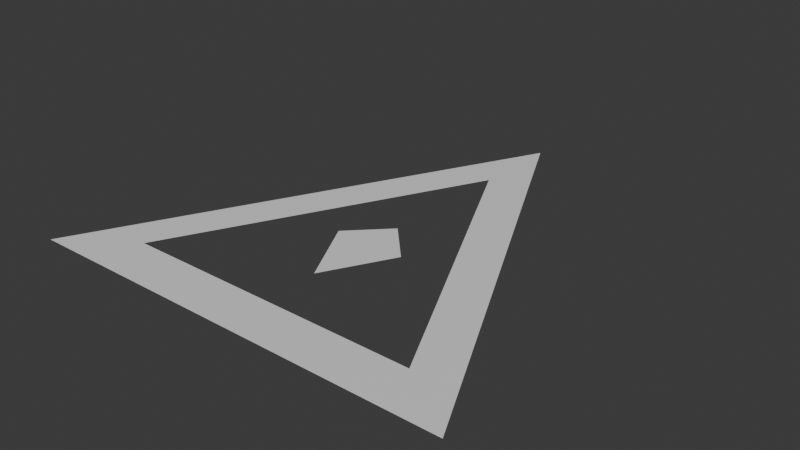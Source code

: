 # Source: fearsymbol.blend  (saved by Blender 4.3.34; exported with 4.5.12 LTS)
import bpy
from mathutils import Matrix  # noqa: F401  (used for matrix-valued properties, if any)

bpy.ops.wm.read_factory_settings(use_empty=True)
scene = bpy.context.scene
scene.name = 'Scene'

# ---- collections
col_collection = bpy.data.collections.new('Collection'); scene.collection.children.link(col_collection)

# ---- materials (node trees are filled in below, after node groups)
mat_material_001 = bpy.data.materials.new('Material.001')
mat_material_002 = bpy.data.materials.new('Material.002')

# ---- material node trees
mat_material_001.use_nodes = True; mat_material_001.node_tree.nodes.clear()
_N = mat_material_001.node_tree.nodes; _L = mat_material_001.node_tree.links
n0 = _N.new('ShaderNodeBsdfPrincipled'); n0.name = 'Principled BSDF'; n0.location = (10, 300)
n1 = _N.new('ShaderNodeOutputMaterial'); n1.name = 'Material Output'; n1.location = (300, 300)
_L.new(n0.outputs[0], n1.inputs[0])
n1.is_active_output = True
mat_material_002.use_nodes = True; mat_material_002.node_tree.nodes.clear()
_N = mat_material_002.node_tree.nodes; _L = mat_material_002.node_tree.links
n0 = _N.new('ShaderNodeBsdfPrincipled'); n0.name = 'Principled BSDF'; n0.location = (10, 300)
n1 = _N.new('ShaderNodeOutputMaterial'); n1.name = 'Material Output'; n1.location = (300, 300)
_L.new(n0.outputs[0], n1.inputs[0])
n1.is_active_output = True

# ---- world
world_world = bpy.data.worlds.new('World'); scene.world = world_world
world_world.use_nodes = True; world_world.node_tree.nodes.clear()
_N = world_world.node_tree.nodes; _L = world_world.node_tree.links
n0 = _N.new('ShaderNodeOutputWorld'); n0.name = 'World Output'; n0.location = (300, 300)
n1 = _N.new('ShaderNodeBackground'); n1.name = 'Background'; n1.location = (10, 300)
n1.inputs[0].default_value = (0.05088, 0.05088, 0.05088, 1.0)
_L.new(n1.outputs[0], n0.inputs[0])
n0.is_active_output = True
world_world.color = (0.05088, 0.05088, 0.05088)
world_world.sun_shadow_jitter_overblur = 0.0

# ---- meshes
me_plane_002 = bpy.data.meshes.new('Plane.002')
me_plane_002.from_pydata([(0.004974, -0.6782, 0.0), (0.3207, -0.1024, 0.0), (-0.3022, -0.08984, 0.0), (0.01356, 0.2265, 0.0), (-1.857, -1.565, 0.0), (1.839, -1.565, 0.0), (0.04902, 2.13, 0.0), (-1.277, -1.157, 0.0), (1.265, -1.157, 0.0), (0.03372, 1.385, 0.0)], [], [(0, 1, 3, 2), (6, 9, 8, 5), (6, 4, 7, 9), (5, 8, 7, 4)])
me_plane_002.polygons.foreach_set('material_index', [0, 1, 1, 1])
_uv = me_plane_002.uv_layers.new(name='UVMap')
_uv.uv.foreach_set('vector', [0.0, 0.0, 1.0, 0.0, 1.0, 1.0, 0.0, 1.0, 0.0, 0.0, 0.0, 0.0, 0.0, 0.0, 0.0, 0.0, 0.0, 0.0, 0.0, 0.0, 0.0, 0.0, 0.0, 0.0, 0.0, 0.0, 0.0, 0.0, 0.0, 0.0, 0.0, 0.0])
me_plane_002.materials.append(mat_material_001)
me_plane_002.materials.append(mat_material_002)
me_plane_002.update()

# ---- objects
ob_plane_001 = bpy.data.objects.new('Plane.001', me_plane_002)

# ---- transforms, parenting, visibility, modifiers, constraints
ob_plane_001.location = (0.0, 0.0, 0.0)

# ---- collection membership
col_collection.objects.link(ob_plane_001)

# ---- scene / render settings (as saved in the file)
scene.frame_start = 1; scene.frame_end = 250; scene.frame_set(1)
scene.render.engine = 'BLENDER_EEVEE_NEXT'
bpy.context.view_layer.update()

# ---- added for rendering (the .blend has no active camera and no usable light): camera, sun
cam_auto = bpy.data.cameras.new('AutoCamera')
cam_auto.lens = 50.0
cam_auto.sensor_width = 36.0
cam_auto.clip_end = 1000.0
ob_auto_camera = bpy.data.objects.new('AutoCamera', cam_auto)
scene.collection.objects.link(ob_auto_camera)
ob_auto_camera.location = (4.82638, -5.51971, 3.86818)
ob_auto_camera.rotation_euler = (1.09748, -7.21219e-08, 0.694738)
scene.camera = ob_auto_camera
light_auto_sun = bpy.data.lights.new('AutoSun', 'SUN')
light_auto_sun.energy = 3.0
light_auto_sun.angle = 0.0523599
ob_auto_sun = bpy.data.objects.new('AutoSun', light_auto_sun)
scene.collection.objects.link(ob_auto_sun)
ob_auto_sun.rotation_euler = (0.872665, 0.174533, 0.523599)
bpy.context.view_layer.update()
